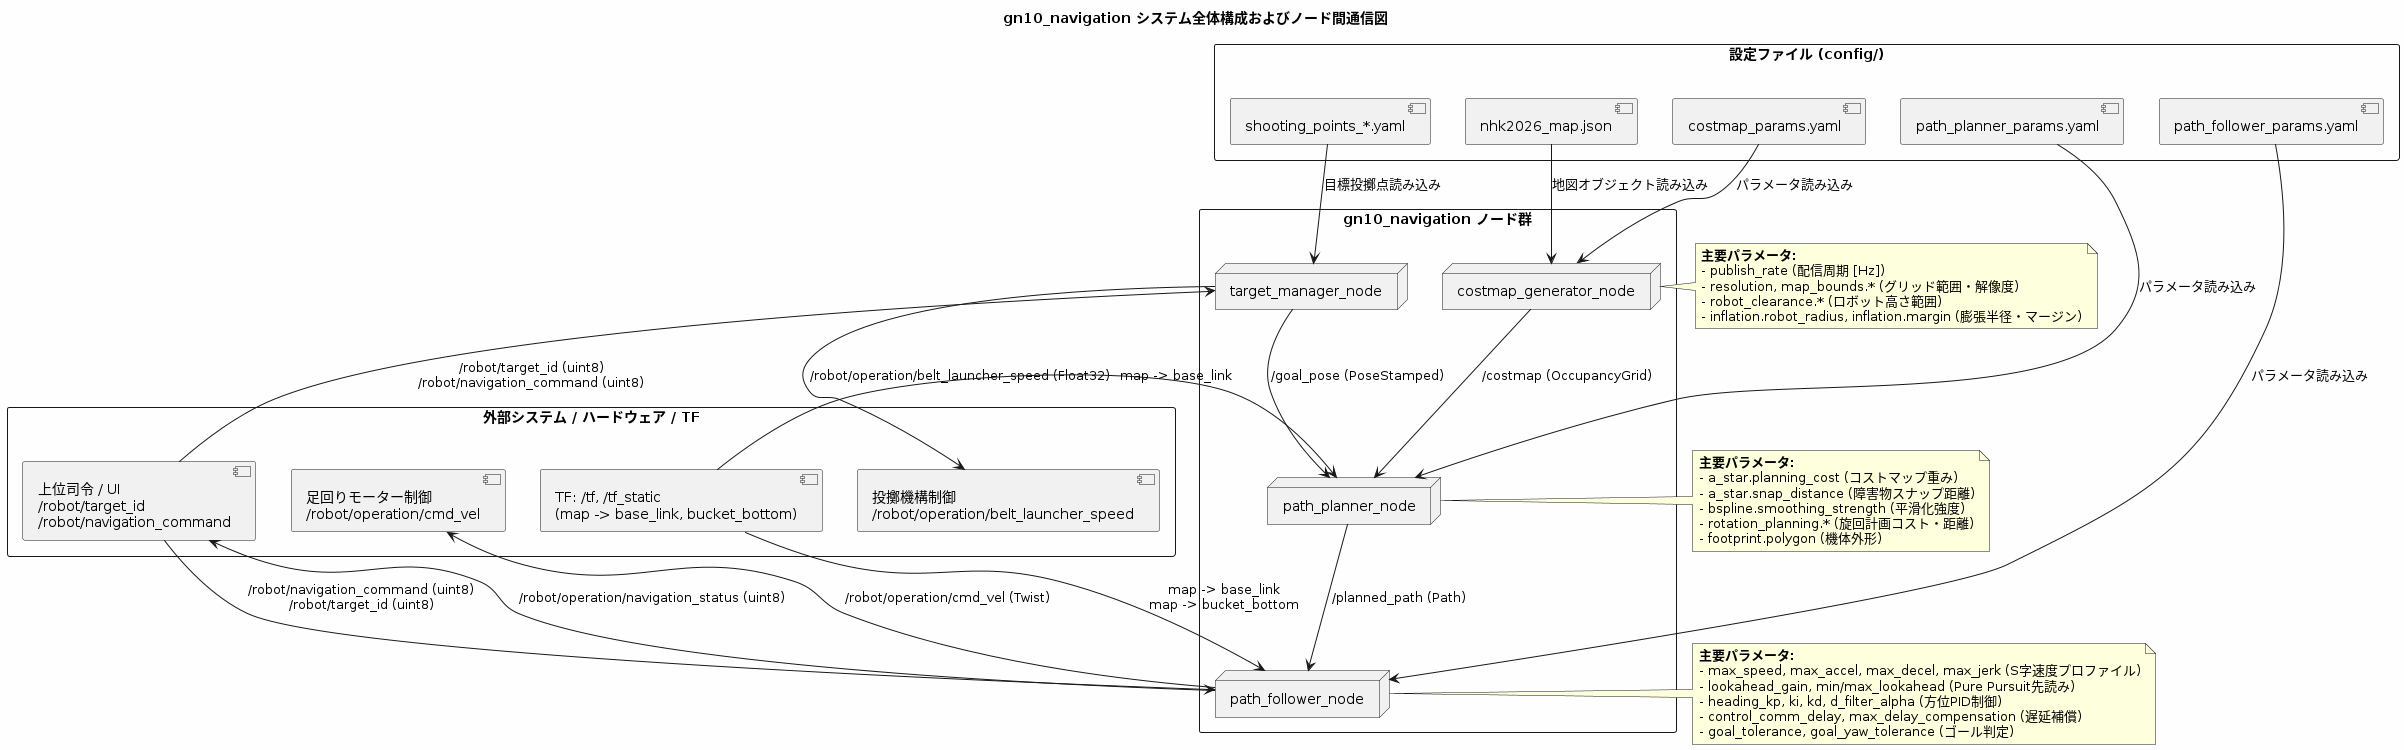

The diagram above was rendered by PlantUML. Its source (embedded in the PNG):
@startuml navigation_system_architecture
skinparam backgroundColor #FEFEFE
skinparam componentStyle uml2
skinparam packageStyle rectangle

title gn10_navigation システム全体構成およびノード間通信図

package "設定ファイル (config/)" {
    [costmap_params.yaml] as CfgCostmap
    [path_planner_params.yaml] as CfgPlanner
    [path_follower_params.yaml] as CfgFollower
    [shooting_points_*.yaml] as CfgPoints
    [nhk2026_map.json] as CfgMapJson
}

package "gn10_navigation ノード群" {
    node "target_manager_node" as TargetMgr
    node "costmap_generator_node" as CostmapGen
    node "path_planner_node" as Planner
    node "path_follower_node" as Follower
}

package "外部システム / ハードウェア / TF" {
    [TF: /tf, /tf_static\n(map -> base_link, bucket_bottom)] as TF
    [上位司令 / UI\n/robot/target_id\n/robot/navigation_command] as UpperCmd
    [足回りモーター制御\n/robot/operation/cmd_vel] as BaseActuator
    [投擲機構制御\n/robot/operation/belt_launcher_speed] as LauncherActuator
}

CfgMapJson --> CostmapGen : 地図オブジェクト読み込み
CfgCostmap --> CostmapGen : パラメータ読み込み
CfgPlanner --> Planner : パラメータ読み込み
CfgFollower --> Follower : パラメータ読み込み
CfgPoints --> TargetMgr : 目標投擲点読み込み

UpperCmd --> TargetMgr : /robot/target_id (uint8)\n/robot/navigation_command (uint8)
UpperCmd --> Follower : /robot/navigation_command (uint8)\n/robot/target_id (uint8)

TargetMgr --> Planner : /goal_pose (PoseStamped)
TargetMgr --> LauncherActuator : /robot/operation/belt_launcher_speed (Float32)

CostmapGen --> Planner : /costmap (OccupancyGrid)

TF --> Planner : map -> base_link
Planner --> Follower : /planned_path (Path)

TF --> Follower : map -> base_link\nmap -> bucket_bottom
Follower --> BaseActuator : /robot/operation/cmd_vel (Twist)
Follower --> UpperCmd : /robot/operation/navigation_status (uint8)

note right of CostmapGen
  <b>主要パラメータ:</b>
  - publish_rate (配信周期 [Hz])
  - resolution, map_bounds.* (グリッド範囲・解像度)
  - robot_clearance.* (ロボット高さ範囲)
  - inflation.robot_radius, inflation.margin (膨張半径・マージン)
end note

note right of Planner
  <b>主要パラメータ:</b>
  - a_star.planning_cost (コストマップ重み)
  - a_star.snap_distance (障害物スナップ距離)
  - bspline.smoothing_strength (平滑化強度)
  - rotation_planning.* (旋回計画コスト・距離)
  - footprint.polygon (機体外形)
end note

note right of Follower
  <b>主要パラメータ:</b>
  - max_speed, max_accel, max_decel, max_jerk (S字速度プロファイル)
  - lookahead_gain, min/max_lookahead (Pure Pursuit先読み)
  - heading_kp, ki, kd, d_filter_alpha (方位PID制御)
  - control_comm_delay, max_delay_compensation (遅延補償)
  - goal_tolerance, goal_yaw_tolerance (ゴール判定)
end note

@enduml